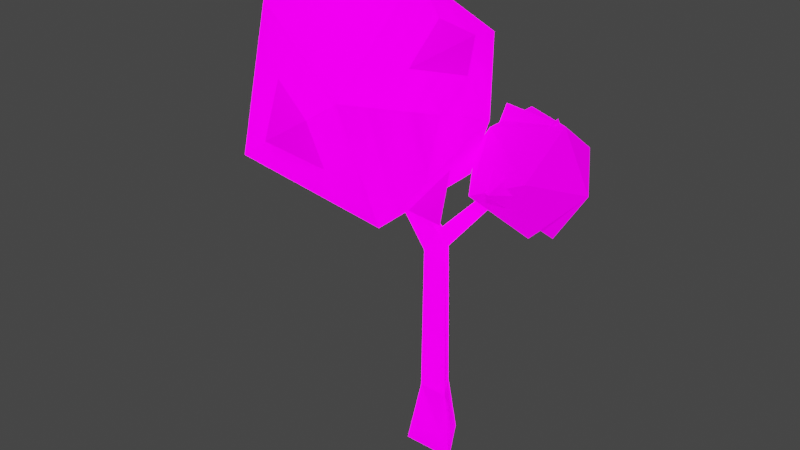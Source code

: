 # Source: Oak_Tree.blend  (saved by Blender 3.1.7; exported with 4.5.12 LTS)
import bpy
from mathutils import Matrix  # noqa: F401  (used for matrix-valued properties, if any)

bpy.ops.wm.read_factory_settings(use_empty=True)
scene = bpy.context.scene
scene.name = 'Scene'

# ---- collections
col_collection = bpy.data.collections.new('Collection'); scene.collection.children.link(col_collection)

# ---- images (referenced by path relative to the original .blend; pixels are not part of the script)
import os
ASSET_DIR = os.environ.get("B2B_ASSET_DIR", "")  # directory of the original .blend (textures are referenced by path, not embedded)
HERE = os.path.dirname(os.path.abspath(__file__))  # packed textures are extracted next to this script under _unpacked/

def load_image(name, relpath, width, height, colorspace="sRGB"):
    """Load a texture the original file referenced (path relative to the .blend, or extracted next to this script)."""
    p = next((c for c in (os.path.join(HERE, relpath), os.path.join(ASSET_DIR, relpath)) if relpath and os.path.exists(c)), "")
    if p:
        img = bpy.data.images.load(p, check_existing=True)
        img.name = name
    else:  # same state as the original file: an image datablock whose file is absent (Cycles renders it pink)
        img = bpy.data.images.new(name, width, height)
        img.source = "FILE"
        img.filepath = "//" + (relpath or name)
    img.colorspace_settings.name = colorspace
    return img
img_blackandwhite_png = load_image('BlackAndWhite.png', 'Textures/BlackAndWhite.png', 1024, 1024, 'sRGB')

# ---- materials (node trees are filled in below, after node groups)
mat_blackandwhite = bpy.data.materials.new('BlackAndWhite')
mat_blackandwhite.alpha_threshold = 0.0
mat_blackandwhite.use_transparent_shadow = False
mat_blackandwhite.line_color = (0.0, 0.0, 0.0, 1.0)

# ---- material node trees
mat_blackandwhite.use_nodes = True; mat_blackandwhite.node_tree.nodes.clear()
_N = mat_blackandwhite.node_tree.nodes; _L = mat_blackandwhite.node_tree.links
n0 = _N.new('ShaderNodeOutputMaterial'); n0.name = 'Material Output'; n0.location = (300, 300)
n1 = _N.new('ShaderNodeBsdfPrincipled'); n1.name = 'Principled BSDF'; n1.location = (10, 300)
n1.distribution = 'GGX'
n1.subsurface_method = 'RANDOM_WALK_SKIN'
n1.inputs[2].default_value = 0.4
n1.inputs[3].default_value = 1.45
n1.inputs[13].default_value = 0.0
n1.inputs[28].default_value = 1.0
n2 = _N.new('ShaderNodeTexImage'); n2.name = 'Image Texture'; n2.location = (-411, 269)
n2.image = img_blackandwhite_png
n2.interpolation = 'Closest'
_L.new(n1.outputs[0], n0.inputs[0])
_L.new(n2.outputs[0], n1.inputs[0])
_L.new(n2.outputs[0], n1.inputs[27])
n0.is_active_output = True

# ---- world
world_world = bpy.data.worlds.new('World'); scene.world = world_world
world_world.use_nodes = True; world_world.node_tree.nodes.clear()
_N = world_world.node_tree.nodes; _L = world_world.node_tree.links
n0 = _N.new('ShaderNodeOutputWorld'); n0.name = 'World Output'; n0.location = (300, 300)
n1 = _N.new('ShaderNodeBackground'); n1.name = 'Background'; n1.location = (10, 300)
n1.inputs[0].default_value = (0.05088, 0.05088, 0.05088, 1.0)
_L.new(n1.outputs[0], n0.inputs[0])
n0.is_active_output = True
world_world.color = (0.05088, 0.05088, 0.05088)
world_world.use_sun_shadow = False
world_world.sun_shadow_jitter_overblur = 0.0

# ---- meshes
me_circle = bpy.data.meshes.new('Circle')
me_circle.from_pydata([(-0.01722, 0.1791, 0.0), (-0.1979, -0.1339, 0.0), (0.1635, -0.1339, 0.0), (-0.1217, -0.06971, 1.484), (0.04575, -0.06971, 1.55), (-0.4509, -0.2093, 2.364), (-0.4827, -0.2746, 2.352), (-0.419, -0.2746, 2.375), (-0.03797, 0.0753, 1.55), (-0.02927, -0.06266, 1.647), (0.3267, 0.3841, 2.009), (0.288, 0.324, 2.029), (0.3654, 0.317, 2.019), (0.07532, -0.08299, 0.4486), (-0.1244, -0.08299, 0.4486), (-0.02455, 0.09, 0.4486), (-0.8474, -0.1165, 1.695), (-0.06724, -0.5721, 1.857), (-0.8582, -0.8761, 2.21), (-1.357, -0.1466, 2.457), (-0.8749, 0.6082, 2.257), (-0.07757, 0.3452, 1.886), (-0.09508, -0.8838, 2.72), (-0.8924, -0.6209, 3.091), (-0.9027, 0.2965, 3.12), (-0.1118, 0.6005, 2.767), (0.3874, -0.129, 2.52), (-0.1226, -0.1591, 3.282), (0.1821, 0.294, 1.706), (0.5622, 0.07376, 1.738), (0.2089, -0.06235, 1.963), (-0.009455, 0.294, 2.103), (0.2089, 0.6503, 1.963), (0.5622, 0.5142, 1.738), (0.6055, -0.06235, 2.155), (0.2523, 0.07376, 2.38), (0.2523, 0.5142, 2.38), (0.6055, 0.6503, 2.155), (0.8239, 0.294, 2.016), (0.6323, 0.294, 2.413)], [], [(15, 13, 4, 8), (13, 14, 3, 4), (14, 15, 8, 3), (5, 8, 9, 7), (4, 3, 6, 7, 9), (3, 8, 5, 6), (8, 4, 12, 10), (4, 9, 11, 12), (9, 8, 10, 11), (1, 0, 15, 14), (2, 1, 14, 13), (0, 2, 13, 15), (16, 17, 18), (17, 16, 21), (16, 18, 19), (16, 19, 20), (16, 20, 21), (17, 21, 26), (18, 17, 22), (19, 18, 23), (20, 19, 24), (21, 20, 25), (17, 26, 22), (18, 22, 23), (19, 23, 24), (20, 24, 25), (21, 25, 26), (22, 26, 27), (23, 22, 27), (24, 23, 27), (25, 24, 27), (26, 25, 27), (28, 29, 30), (29, 28, 33), (28, 30, 31), (28, 31, 32), (28, 32, 33), (29, 33, 38), (30, 29, 34), (31, 30, 35), (32, 31, 36), (33, 32, 37), (29, 38, 34), (30, 34, 35), (31, 35, 36), (32, 36, 37), (33, 37, 38), (34, 38, 39), (35, 34, 39), (36, 35, 39), (37, 36, 39), (38, 37, 39)])
_uv = me_circle.uv_layers.new(name='UVMap')
_uv.uv.foreach_set('vector', [0.6042, 0.7903, 0.5359, 0.7904, 0.5438, 0.6061, 0.6011, 0.6061, 0.2447, 0.6227, 0.3127, 0.6238, 0.2674, 0.8004, 0.2076, 0.8108, 0.4616, 0.8709, 0.3934, 0.8718, 0.358, 0.6842, 0.4177, 0.6946, 0.6705, 0.548, 0.6705, 0.7028, 0.6298, 0.684, 0.6459, 0.5457, 0.2076, 0.8108, 0.2674, 0.8004, 0.358, 0.9507, 0.3353, 0.9543, 0.2288, 0.8278, 0.4177, 0.6946, 0.358, 0.6842, 0.481, 0.5457, 0.5062, 0.5473, 0.6011, 0.6061, 0.5438, 0.6061, 0.6033, 0.5457, 0.6298, 0.5474, 0.2076, 0.8108, 0.2288, 0.8278, 0.09579, 0.8911, 0.07, 0.889, 0.6298, 0.7143, 0.6957, 0.7028, 0.6957, 0.7917, 0.6679, 0.7922, 0.5062, 0.9474, 0.3828, 0.949, 0.3934, 0.8718, 0.4616, 0.8709, 0.2349, 0.5457, 0.358, 0.5476, 0.3127, 0.6238, 0.2447, 0.6227, 0.6298, 0.867, 0.5062, 0.8671, 0.5359, 0.7904, 0.6042, 0.7903, 0.2093, 0.02036, 0.2923, 0.1642, 0.1262, 0.1642, 0.2923, 0.1642, 0.3754, 0.02036, 0.4585, 0.1642, 0.8738, 0.02036, 0.9569, 0.1642, 0.7907, 0.1642, 0.7077, 0.02036, 0.7907, 0.1642, 0.6246, 0.1642, 0.5415, 0.02036, 0.6246, 0.1642, 0.4585, 0.1642, 0.2923, 0.1642, 0.4585, 0.1642, 0.3754, 0.3081, 0.1262, 0.1642, 0.2923, 0.1642, 0.2093, 0.3081, 0.7907, 0.1642, 0.9569, 0.1642, 0.8738, 0.3081, 0.6246, 0.1642, 0.7907, 0.1642, 0.7077, 0.3081, 0.4585, 0.1642, 0.6246, 0.1642, 0.5415, 0.3081, 0.2923, 0.1642, 0.3754, 0.3081, 0.2093, 0.3081, 0.1262, 0.1642, 0.2093, 0.3081, 0.04311, 0.3081, 0.7907, 0.1642, 0.8738, 0.3081, 0.7077, 0.3081, 0.6246, 0.1642, 0.7077, 0.3081, 0.5415, 0.3081, 0.4585, 0.1642, 0.5415, 0.3081, 0.3754, 0.3081, 0.2093, 0.3081, 0.3754, 0.3081, 0.2923, 0.452, 0.04311, 0.3081, 0.2093, 0.3081, 0.1262, 0.452, 0.7077, 0.3081, 0.8738, 0.3081, 0.7907, 0.452, 0.5415, 0.3081, 0.7077, 0.3081, 0.6246, 0.452, 0.3754, 0.3081, 0.5415, 0.3081, 0.4585, 0.452, 0.2093, 0.02036, 0.2923, 0.1642, 0.1262, 0.1642, 0.2923, 0.1642, 0.3754, 0.02036, 0.4585, 0.1642, 0.8738, 0.02036, 0.9569, 0.1642, 0.7907, 0.1642, 0.7077, 0.02036, 0.7907, 0.1642, 0.6246, 0.1642, 0.5415, 0.02036, 0.6246, 0.1642, 0.4585, 0.1642, 0.2923, 0.1642, 0.4585, 0.1642, 0.3754, 0.3081, 0.1262, 0.1642, 0.2923, 0.1642, 0.2093, 0.3081, 0.7907, 0.1642, 0.9569, 0.1642, 0.8738, 0.3081, 0.6246, 0.1642, 0.7907, 0.1642, 0.7077, 0.3081, 0.4585, 0.1642, 0.6246, 0.1642, 0.5415, 0.3081, 0.2923, 0.1642, 0.3754, 0.3081, 0.2093, 0.3081, 0.1262, 0.1642, 0.2093, 0.3081, 0.04311, 0.3081, 0.7907, 0.1642, 0.8738, 0.3081, 0.7077, 0.3081, 0.6246, 0.1642, 0.7077, 0.3081, 0.5415, 0.3081, 0.4585, 0.1642, 0.5415, 0.3081, 0.3754, 0.3081, 0.2093, 0.3081, 0.3754, 0.3081, 0.2923, 0.452, 0.04311, 0.3081, 0.2093, 0.3081, 0.1262, 0.452, 0.7077, 0.3081, 0.8738, 0.3081, 0.7907, 0.452, 0.5415, 0.3081, 0.7077, 0.3081, 0.6246, 0.452, 0.3754, 0.3081, 0.5415, 0.3081, 0.4585, 0.452])
me_circle.materials.append(mat_blackandwhite)
me_circle.use_remesh_fix_poles = True
me_circle.use_remesh_preserve_attributes = False
me_circle.update()
me_circle_002 = bpy.data.meshes.new('Circle.002')
me_circle_002.from_pydata([(-0.8474, -0.1165, 1.695), (-0.06724, -0.5721, 1.857), (-0.8582, -0.8761, 2.21), (-1.357, -0.1466, 2.457), (-0.8749, 0.6082, 2.257), (-0.07757, 0.3452, 1.886), (-0.09508, -0.8838, 2.72), (-0.8924, -0.6209, 3.091), (-0.9027, 0.2965, 3.12), (-0.1118, 0.6005, 2.767), (0.3874, -0.129, 2.52), (-0.1226, -0.1591, 3.282), (0.008213, 0.294, 1.867), (0.4072, 0.7371, 2.059), (0.5999, 0.294, 1.66), (0.4072, -0.1491, 2.059), (0.2145, 0.294, 2.458), (0.8239, 0.294, 2.016), (0.6323, 0.294, 2.413), (-0.01722, 0.1791, 0.0), (-0.1979, -0.1339, 0.0), (0.1635, -0.1339, 0.0), (-0.1217, -0.06971, 1.484), (0.04575, -0.06971, 1.55), (-0.4509, -0.2093, 2.364), (-0.4827, -0.2746, 2.352), (-0.419, -0.2746, 2.375), (-0.03797, 0.0753, 1.55), (-0.02927, -0.06266, 1.647), (0.3267, 0.3841, 2.009), (0.288, 0.324, 2.029), (0.3654, 0.317, 2.019), (0.07532, -0.08299, 0.4486), (-0.1244, -0.08299, 0.4486), (-0.02455, 0.09, 0.4486)], [], [(0, 1, 2), (1, 0, 5), (0, 2, 3), (0, 3, 4), (0, 4, 5), (1, 5, 10), (2, 1, 6), (3, 2, 7), (4, 3, 8), (5, 4, 9), (1, 10, 6), (2, 6, 7), (3, 7, 8), (4, 8, 9), (5, 9, 10), (6, 10, 11), (7, 6, 11), (8, 7, 11), (9, 8, 11), (10, 9, 11), (12, 14, 15), (12, 13, 14), (12, 15, 16), (13, 12, 16), (14, 17, 15), (14, 13, 17), (15, 17, 18), (16, 15, 18), (13, 16, 18), (17, 13, 18), (34, 32, 23, 27), (32, 33, 22, 23), (33, 34, 27, 22), (24, 27, 28, 26), (23, 22, 25, 26, 28), (22, 27, 24, 25), (27, 23, 31, 29), (23, 28, 30, 31), (28, 27, 29, 30), (20, 19, 34, 33), (21, 20, 33, 32), (19, 21, 32, 34)])
_uv = me_circle_002.uv_layers.new(name='UVMap')
_uv.uv.foreach_set('vector', [0.2093, 0.02036, 0.2923, 0.1642, 0.1262, 0.1642, 0.2923, 0.1642, 0.3754, 0.02036, 0.4585, 0.1642, 0.8738, 0.02036, 0.9569, 0.1642, 0.7907, 0.1642, 0.7077, 0.02036, 0.7907, 0.1642, 0.6246, 0.1642, 0.5415, 0.02036, 0.6246, 0.1642, 0.4585, 0.1642, 0.2923, 0.1642, 0.4585, 0.1642, 0.3754, 0.3081, 0.1262, 0.1642, 0.2923, 0.1642, 0.2093, 0.3081, 0.7907, 0.1642, 0.9569, 0.1642, 0.8738, 0.3081, 0.6246, 0.1642, 0.7907, 0.1642, 0.7077, 0.3081, 0.4585, 0.1642, 0.6246, 0.1642, 0.5415, 0.3081, 0.2923, 0.1642, 0.3754, 0.3081, 0.2093, 0.3081, 0.1262, 0.1642, 0.2093, 0.3081, 0.04311, 0.3081, 0.7907, 0.1642, 0.8738, 0.3081, 0.7077, 0.3081, 0.6246, 0.1642, 0.7077, 0.3081, 0.5415, 0.3081, 0.4585, 0.1642, 0.5415, 0.3081, 0.3754, 0.3081, 0.2093, 0.3081, 0.3754, 0.3081, 0.2923, 0.452, 0.04311, 0.3081, 0.2093, 0.3081, 0.1262, 0.452, 0.7077, 0.3081, 0.8738, 0.3081, 0.7907, 0.452, 0.5415, 0.3081, 0.7077, 0.3081, 0.6246, 0.452, 0.3754, 0.3081, 0.5415, 0.3081, 0.4585, 0.452, 0.2093, 0.02036, 0.3754, 0.1642, 0.1677, 0.2362, 0.5415, 0.02036, 0.5831, 0.2362, 0.3754, 0.1642, 0.7492, 0.09231, 0.9569, 0.1642, 0.7907, 0.3081, 0.5831, 0.2362, 0.7492, 0.09231, 0.7907, 0.3081, 0.3754, 0.1642, 0.3754, 0.3081, 0.1677, 0.2362, 0.3754, 0.1642, 0.5831, 0.2362, 0.3754, 0.3081, 0.1677, 0.2362, 0.3754, 0.3081, 0.2923, 0.452, 0.04311, 0.3081, 0.1677, 0.2362, 0.1262, 0.452, 0.5831, 0.2362, 0.7907, 0.3081, 0.6246, 0.452, 0.3754, 0.3081, 0.5831, 0.2362, 0.4585, 0.452, 0.6042, 0.7903, 0.5359, 0.7904, 0.5438, 0.6061, 0.6011, 0.6061, 0.2447, 0.6227, 0.3127, 0.6238, 0.2674, 0.8004, 0.2076, 0.8108, 0.4616, 0.8709, 0.3934, 0.8718, 0.358, 0.6842, 0.4177, 0.6946, 0.6705, 0.548, 0.6705, 0.7028, 0.6298, 0.684, 0.6459, 0.5457, 0.2076, 0.8108, 0.2674, 0.8004, 0.358, 0.9507, 0.3353, 0.9543, 0.2288, 0.8278, 0.4177, 0.6946, 0.358, 0.6842, 0.481, 0.5457, 0.5062, 0.5473, 0.6011, 0.6061, 0.5438, 0.6061, 0.6033, 0.5457, 0.6298, 0.5474, 0.2076, 0.8108, 0.2288, 0.8278, 0.09579, 0.8911, 0.07, 0.889, 0.6298, 0.7143, 0.6957, 0.7028, 0.6957, 0.7917, 0.6679, 0.7922, 0.5062, 0.9474, 0.3828, 0.949, 0.3934, 0.8718, 0.4616, 0.8709, 0.2349, 0.5457, 0.358, 0.5476, 0.3127, 0.6238, 0.2447, 0.6227, 0.6298, 0.867, 0.5062, 0.8671, 0.5359, 0.7904, 0.6042, 0.7903])
me_circle_002.materials.append(mat_blackandwhite)
me_circle_002.use_remesh_fix_poles = True
me_circle_002.use_remesh_preserve_attributes = False
me_circle_002.update()
me_circle_003 = bpy.data.meshes.new('Circle.003')
me_circle_003.from_pydata([(-1.253, -0.1301, 1.976), (-0.4954, 0.785, 2.518), (0.02801, -0.1075, 1.721), (-0.4746, -1.061, 2.459), (-0.998, -0.1681, 3.256), (0.2826, -0.1456, 3.002), (0.008213, 0.294, 1.867), (0.4072, 0.7371, 2.059), (0.5999, 0.294, 1.66), (0.4072, -0.1491, 2.059), (0.58, 0.294, 2.449), (-0.01722, 0.1791, 0.0), (-0.1979, -0.1339, 0.0), (0.1635, -0.1339, 0.0), (-0.1217, -0.06971, 1.484), (0.04575, -0.06971, 1.55), (-0.4509, -0.2093, 2.364), (-0.4827, -0.2746, 2.352), (-0.419, -0.2746, 2.375), (-0.03797, 0.0753, 1.55), (-0.02927, -0.06266, 1.647), (0.3267, 0.3841, 2.009), (0.288, 0.324, 2.029), (0.3654, 0.317, 2.019), (0.07532, -0.08299, 0.4486), (-0.1244, -0.08299, 0.4486), (-0.02455, 0.09, 0.4486)], [], [(0, 2, 3), (0, 1, 2), (0, 3, 4), (1, 0, 4), (2, 5, 3), (2, 1, 5), (4, 3, 5), (1, 4, 5), (6, 8, 9), (6, 7, 8), (6, 9, 10), (7, 6, 10), (8, 10, 9), (8, 7, 10), (26, 24, 15, 19), (24, 25, 14, 15), (25, 26, 19, 14), (16, 19, 20, 18), (15, 14, 17, 18, 20), (14, 19, 16, 17), (19, 15, 23, 21), (15, 20, 22, 23), (20, 19, 21, 22), (12, 11, 26, 25), (13, 12, 25, 24), (11, 13, 24, 26)])
_uv = me_circle_003.uv_layers.new(name='UVMap')
_uv.uv.foreach_set('vector', [0.2093, 0.02036, 0.3754, 0.1642, 0.1677, 0.2362, 0.5415, 0.02036, 0.5831, 0.2362, 0.3754, 0.1642, 0.7492, 0.09231, 0.9569, 0.1642, 0.7907, 0.3081, 0.5831, 0.2362, 0.7492, 0.09231, 0.7907, 0.3081, 0.3754, 0.1642, 0.4169, 0.3801, 0.1677, 0.2362, 0.3754, 0.1642, 0.5831, 0.2362, 0.4169, 0.3801, 0.04311, 0.3081, 0.1677, 0.2362, 0.1262, 0.452, 0.5831, 0.2362, 0.7907, 0.3081, 0.6246, 0.452, 0.2093, 0.02036, 0.3754, 0.1642, 0.1677, 0.2362, 0.5415, 0.02036, 0.5831, 0.2362, 0.3754, 0.1642, 0.7492, 0.09231, 0.9569, 0.1642, 0.6984, 0.3881, 0.5831, 0.2362, 0.7492, 0.09231, 0.6984, 0.3881, 0.3754, 0.1642, 0.4169, 0.3801, 0.1677, 0.2362, 0.3754, 0.1642, 0.5831, 0.2362, 0.4169, 0.3801, 0.6042, 0.7903, 0.5359, 0.7904, 0.5438, 0.6061, 0.6011, 0.6061, 0.2447, 0.6227, 0.3127, 0.6238, 0.2674, 0.8004, 0.2076, 0.8108, 0.4616, 0.8709, 0.3934, 0.8718, 0.358, 0.6842, 0.4177, 0.6946, 0.6705, 0.548, 0.6705, 0.7028, 0.6298, 0.684, 0.6459, 0.5457, 0.2076, 0.8108, 0.2674, 0.8004, 0.358, 0.9507, 0.3353, 0.9543, 0.2288, 0.8278, 0.4177, 0.6946, 0.358, 0.6842, 0.481, 0.5457, 0.5062, 0.5473, 0.6011, 0.6061, 0.5438, 0.6061, 0.6033, 0.5457, 0.6298, 0.5474, 0.2076, 0.8108, 0.2288, 0.8278, 0.09579, 0.8911, 0.07, 0.889, 0.6298, 0.7143, 0.6957, 0.7028, 0.6957, 0.7917, 0.6679, 0.7922, 0.5062, 0.9474, 0.3828, 0.949, 0.3934, 0.8718, 0.4616, 0.8709, 0.2349, 0.5457, 0.358, 0.5476, 0.3127, 0.6238, 0.2447, 0.6227, 0.6298, 0.867, 0.5062, 0.8671, 0.5359, 0.7904, 0.6042, 0.7903])
me_circle_003.materials.append(mat_blackandwhite)
me_circle_003.use_remesh_fix_poles = True
me_circle_003.use_remesh_preserve_attributes = False
me_circle_003.update()

# ---- objects
ob_oaktree_lod0 = bpy.data.objects.new('OakTree_LOD0', me_circle)
ob_oaktree_lod1 = bpy.data.objects.new('OakTree_LOD1', me_circle_002)
ob_oaktree_lod2 = bpy.data.objects.new('OakTree_LOD2', me_circle_003)

# ---- transforms, parenting, visibility, modifiers, constraints
ob_oaktree_lod0.location = (0.0, 0.0, 0.0)
ob_oaktree_lod1.location = (0.0, 0.0, 0.0)
ob_oaktree_lod2.location = (0.0, 0.0, 0.0)

# ---- collection membership
col_collection.objects.link(ob_oaktree_lod0)
col_collection.objects.link(ob_oaktree_lod1)
col_collection.objects.link(ob_oaktree_lod2)

# ---- scene / render settings (as saved in the file)
scene.frame_start = 1; scene.frame_end = 250; scene.frame_set(2)
scene.render.engine = 'BLENDER_EEVEE_NEXT'
scene.cycles.sampling_pattern = 'TABULATED_SOBOL'
scene.cycles.use_light_tree = False
scene.view_settings.view_transform = 'Filmic'
bpy.context.view_layer.update()

# ---- added for rendering (the .blend has no active camera and no usable light): camera, sun
cam_auto = bpy.data.cameras.new('AutoCamera')
cam_auto.lens = 50.0
cam_auto.sensor_width = 36.0
cam_auto.clip_end = 1000.0
ob_auto_camera = bpy.data.objects.new('AutoCamera', cam_auto)
scene.collection.objects.link(ob_auto_camera)
ob_auto_camera.location = (3.7597, -4.96957, 4.86241)
ob_auto_camera.rotation_euler = (1.09748, -7.21219e-08, 0.694738)
scene.camera = ob_auto_camera
light_auto_sun = bpy.data.lights.new('AutoSun', 'SUN')
light_auto_sun.energy = 3.0
light_auto_sun.angle = 0.0523599
ob_auto_sun = bpy.data.objects.new('AutoSun', light_auto_sun)
scene.collection.objects.link(ob_auto_sun)
ob_auto_sun.rotation_euler = (0.872665, 0.174533, 0.523599)
bpy.context.view_layer.update()
